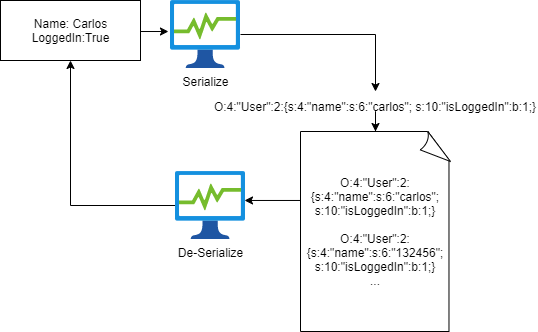

The diagram above was exported from draw.io. Its source (the exported page's mxGraphModel, read from the mxfile embedded in the PNG):
<mxGraphModel dx="458" dy="780" grid="1" gridSize="10" guides="1" tooltips="1" connect="1" arrows="1" fold="1" page="1" pageScale="1" pageWidth="850" pageHeight="1100" math="0" shadow="0">
  <root>
    <mxCell id="0" />
    <mxCell id="1" parent="0" />
    <mxCell id="GR-GGwGIIxObPUtifJBJ-5" style="edgeStyle=orthogonalEdgeStyle;rounded=0;orthogonalLoop=1;jettySize=auto;html=1;entryX=-0.029;entryY=0.456;entryDx=0;entryDy=0;entryPerimeter=0;" edge="1" parent="1" target="GR-GGwGIIxObPUtifJBJ-4">
      <mxGeometry relative="1" as="geometry">
        <mxPoint x="250" y="400.00800000000004" as="sourcePoint" />
      </mxGeometry>
    </mxCell>
    <mxCell id="GR-GGwGIIxObPUtifJBJ-13" style="edgeStyle=orthogonalEdgeStyle;rounded=0;orthogonalLoop=1;jettySize=auto;html=1;entryX=0.5;entryY=0;entryDx=0;entryDy=0;" edge="1" parent="1" source="GR-GGwGIIxObPUtifJBJ-4" target="GR-GGwGIIxObPUtifJBJ-8">
      <mxGeometry relative="1" as="geometry" />
    </mxCell>
    <mxCell id="GR-GGwGIIxObPUtifJBJ-4" value="Serialize" style="aspect=fixed;html=1;points=[];align=center;image;fontSize=12;image=img/lib/azure2/general/Process_Explorer.svg;" vertex="1" parent="1">
      <mxGeometry x="350" y="369" width="70" height="68" as="geometry" />
    </mxCell>
    <mxCell id="GR-GGwGIIxObPUtifJBJ-7" value="Name: Carlos&lt;br&gt;LoggedIn:True" style="html=1;align=center;verticalAlign=middle;rounded=0;absoluteArcSize=1;arcSize=10;dashed=0;" vertex="1" parent="1">
      <mxGeometry x="180" y="369" width="140" height="60" as="geometry" />
    </mxCell>
    <mxCell id="GR-GGwGIIxObPUtifJBJ-11" style="edgeStyle=orthogonalEdgeStyle;rounded=0;orthogonalLoop=1;jettySize=auto;html=1;entryX=0.5;entryY=0;entryDx=0;entryDy=0;entryPerimeter=0;" edge="1" parent="1" source="GR-GGwGIIxObPUtifJBJ-8" target="GR-GGwGIIxObPUtifJBJ-9">
      <mxGeometry relative="1" as="geometry" />
    </mxCell>
    <mxCell id="GR-GGwGIIxObPUtifJBJ-8" value="O:4:&quot;User&quot;:2:{s:4:&quot;name&quot;:s:6:&quot;carlos&quot;; s:10:&quot;isLoggedIn&quot;:b:1;}" style="text;verticalAlign=middle;align=center;" vertex="1" parent="1">
      <mxGeometry x="485" y="460" width="140" height="30" as="geometry" />
    </mxCell>
    <mxCell id="GR-GGwGIIxObPUtifJBJ-14" style="edgeStyle=orthogonalEdgeStyle;rounded=0;orthogonalLoop=1;jettySize=auto;html=1;entryX=0.986;entryY=0.426;entryDx=0;entryDy=0;entryPerimeter=0;" edge="1" parent="1" source="GR-GGwGIIxObPUtifJBJ-9" target="GR-GGwGIIxObPUtifJBJ-12">
      <mxGeometry relative="1" as="geometry">
        <Array as="points">
          <mxPoint x="530" y="569" />
          <mxPoint x="530" y="569" />
        </Array>
      </mxGeometry>
    </mxCell>
    <mxCell id="GR-GGwGIIxObPUtifJBJ-9" value="O:4:&quot;User&quot;:2:{s:4:&quot;name&quot;:s:6:&quot;carlos&quot;; s:10:&quot;isLoggedIn&quot;:b:1;}&lt;br&gt;&lt;br&gt;&lt;span&gt;O:4:&quot;User&quot;:2:{s:4:&quot;name&quot;:s:6:&quot;132456&quot;; s:10:&quot;isLoggedIn&quot;:b:1;}&lt;br&gt;...&lt;br&gt;&lt;/span&gt;" style="whiteSpace=wrap;html=1;shape=mxgraph.basic.document" vertex="1" parent="1">
      <mxGeometry x="480" y="500" width="150" height="200" as="geometry" />
    </mxCell>
    <mxCell id="GR-GGwGIIxObPUtifJBJ-16" style="edgeStyle=orthogonalEdgeStyle;rounded=0;orthogonalLoop=1;jettySize=auto;html=1;entryX=0.5;entryY=1;entryDx=0;entryDy=0;" edge="1" parent="1" source="GR-GGwGIIxObPUtifJBJ-12" target="GR-GGwGIIxObPUtifJBJ-7">
      <mxGeometry relative="1" as="geometry" />
    </mxCell>
    <mxCell id="GR-GGwGIIxObPUtifJBJ-12" value="De-Serialize" style="aspect=fixed;html=1;points=[];align=center;image;fontSize=12;image=img/lib/azure2/general/Process_Explorer.svg;" vertex="1" parent="1">
      <mxGeometry x="355" y="540" width="70" height="68" as="geometry" />
    </mxCell>
  </root>
</mxGraphModel>